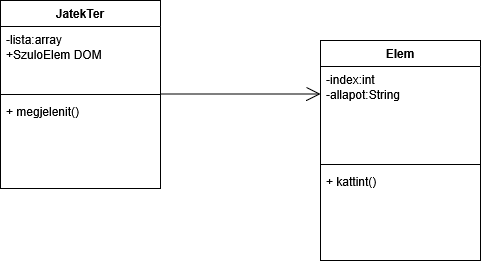

The diagram above was exported from draw.io. Its source (the exported page's mxGraphModel, read from the mxfile embedded in the PNG):
<mxGraphModel dx="1114" dy="640" grid="1" gridSize="10" guides="1" tooltips="1" connect="1" arrows="1" fold="1" page="1" pageScale="1" pageWidth="827" pageHeight="1169" math="0" shadow="0">
  <root>
    <mxCell id="0" />
    <mxCell id="1" parent="0" />
    <mxCell id="kcOWvWtzjWlrAR7uNtia-1" value="&lt;div&gt;JatekTer&lt;/div&gt;&lt;div&gt;&lt;br&gt;&lt;/div&gt;" style="swimlane;fontStyle=1;align=center;verticalAlign=top;childLayout=stackLayout;horizontal=1;startSize=26;horizontalStack=0;resizeParent=1;resizeParentMax=0;resizeLast=0;collapsible=1;marginBottom=0;whiteSpace=wrap;html=1;" vertex="1" parent="1">
      <mxGeometry x="80" y="60" width="160" height="188" as="geometry" />
    </mxCell>
    <mxCell id="kcOWvWtzjWlrAR7uNtia-2" value="&lt;div&gt;-lista:array&lt;/div&gt;&lt;div&gt;+SzuloElem DOM&lt;/div&gt;&lt;div&gt;&lt;br&gt;&lt;/div&gt;" style="text;strokeColor=none;fillColor=none;align=left;verticalAlign=top;spacingLeft=4;spacingRight=4;overflow=hidden;rotatable=0;points=[[0,0.5],[1,0.5]];portConstraint=eastwest;whiteSpace=wrap;html=1;" vertex="1" parent="kcOWvWtzjWlrAR7uNtia-1">
      <mxGeometry y="26" width="160" height="64" as="geometry" />
    </mxCell>
    <mxCell id="kcOWvWtzjWlrAR7uNtia-3" value="" style="line;strokeWidth=1;fillColor=none;align=left;verticalAlign=middle;spacingTop=-1;spacingLeft=3;spacingRight=3;rotatable=0;labelPosition=right;points=[];portConstraint=eastwest;strokeColor=inherit;" vertex="1" parent="kcOWvWtzjWlrAR7uNtia-1">
      <mxGeometry y="90" width="160" height="8" as="geometry" />
    </mxCell>
    <mxCell id="kcOWvWtzjWlrAR7uNtia-4" value="+ megjelenit()" style="text;strokeColor=none;fillColor=none;align=left;verticalAlign=top;spacingLeft=4;spacingRight=4;overflow=hidden;rotatable=0;points=[[0,0.5],[1,0.5]];portConstraint=eastwest;whiteSpace=wrap;html=1;" vertex="1" parent="kcOWvWtzjWlrAR7uNtia-1">
      <mxGeometry y="98" width="160" height="90" as="geometry" />
    </mxCell>
    <mxCell id="kcOWvWtzjWlrAR7uNtia-5" value="&lt;div&gt;Elem&lt;/div&gt;&lt;div&gt;&lt;br&gt;&lt;/div&gt;" style="swimlane;fontStyle=1;align=center;verticalAlign=top;childLayout=stackLayout;horizontal=1;startSize=26;horizontalStack=0;resizeParent=1;resizeParentMax=0;resizeLast=0;collapsible=1;marginBottom=0;whiteSpace=wrap;html=1;" vertex="1" parent="1">
      <mxGeometry x="400" y="100" width="160" height="220" as="geometry" />
    </mxCell>
    <mxCell id="kcOWvWtzjWlrAR7uNtia-6" value="&lt;div&gt;-index:int&lt;/div&gt;&lt;div&gt;-allapot:String&lt;/div&gt;" style="text;strokeColor=none;fillColor=none;align=left;verticalAlign=top;spacingLeft=4;spacingRight=4;overflow=hidden;rotatable=0;points=[[0,0.5],[1,0.5]];portConstraint=eastwest;whiteSpace=wrap;html=1;" vertex="1" parent="kcOWvWtzjWlrAR7uNtia-5">
      <mxGeometry y="26" width="160" height="94" as="geometry" />
    </mxCell>
    <mxCell id="kcOWvWtzjWlrAR7uNtia-7" value="" style="line;strokeWidth=1;fillColor=none;align=left;verticalAlign=middle;spacingTop=-1;spacingLeft=3;spacingRight=3;rotatable=0;labelPosition=right;points=[];portConstraint=eastwest;strokeColor=inherit;" vertex="1" parent="kcOWvWtzjWlrAR7uNtia-5">
      <mxGeometry y="120" width="160" height="8" as="geometry" />
    </mxCell>
    <mxCell id="kcOWvWtzjWlrAR7uNtia-8" value="&lt;div&gt;+ kattint()&lt;/div&gt;&lt;div&gt;&lt;br&gt;&lt;/div&gt;" style="text;strokeColor=none;fillColor=none;align=left;verticalAlign=top;spacingLeft=4;spacingRight=4;overflow=hidden;rotatable=0;points=[[0,0.5],[1,0.5]];portConstraint=eastwest;whiteSpace=wrap;html=1;" vertex="1" parent="kcOWvWtzjWlrAR7uNtia-5">
      <mxGeometry y="128" width="160" height="92" as="geometry" />
    </mxCell>
    <mxCell id="kcOWvWtzjWlrAR7uNtia-13" value="" style="endArrow=open;endFill=1;endSize=12;html=1;rounded=0;" edge="1" parent="1">
      <mxGeometry width="160" relative="1" as="geometry">
        <mxPoint x="240" y="153.5" as="sourcePoint" />
        <mxPoint x="400" y="153.5" as="targetPoint" />
      </mxGeometry>
    </mxCell>
  </root>
</mxGraphModel>